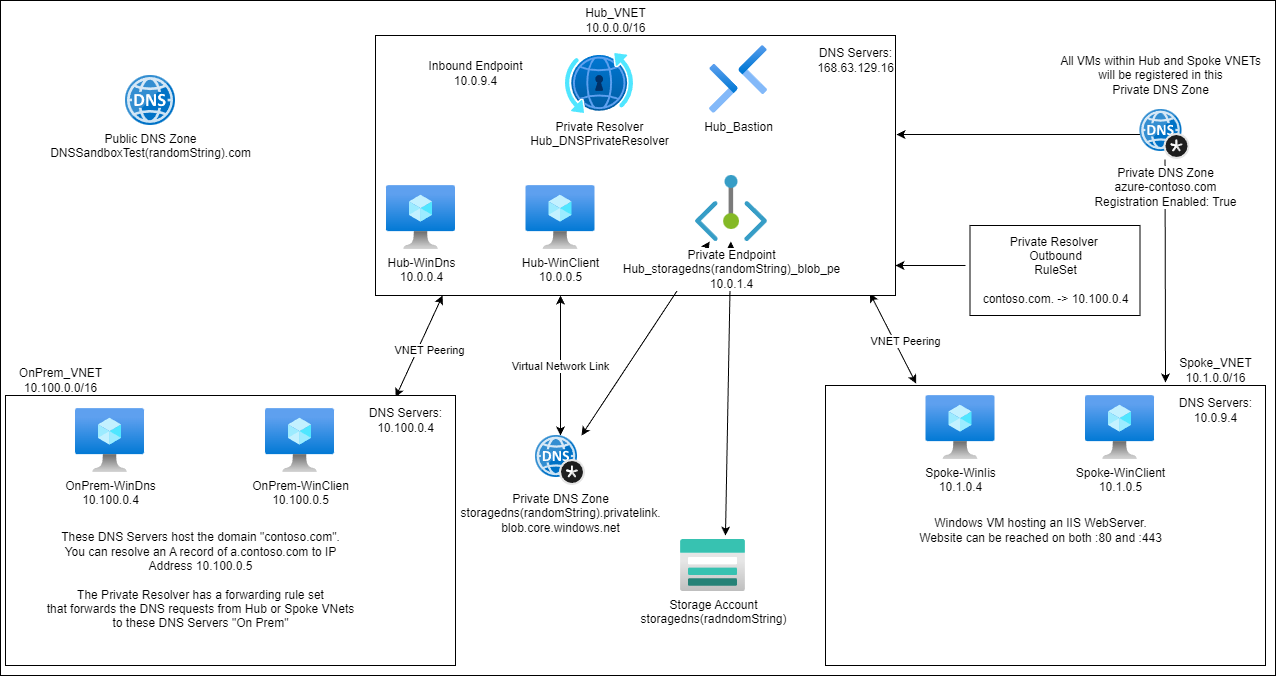

The diagram above was exported from draw.io. Its source (the exported page's mxGraphModel, read from the mxfile embedded in the PNG):
<mxGraphModel dx="1259" dy="779" grid="1" gridSize="10" guides="1" tooltips="1" connect="1" arrows="1" fold="1" page="1" pageScale="1" pageWidth="10000" pageHeight="10000" math="0" shadow="0">
  <root>
    <mxCell id="0" />
    <mxCell id="1" parent="0" />
    <mxCell id="47" value="" style="whiteSpace=wrap;html=1;" parent="1" vertex="1">
      <mxGeometry x="45" y="35" width="1275" height="675" as="geometry" />
    </mxCell>
    <mxCell id="2" value="" style="rounded=0;whiteSpace=wrap;html=1;" parent="1" vertex="1">
      <mxGeometry x="870" y="420" width="440" height="280" as="geometry" />
    </mxCell>
    <mxCell id="3" value="Spoke_VNET&lt;br&gt;10.1.0.0/16" style="text;html=1;align=center;verticalAlign=middle;resizable=0;points=[];autosize=1;strokeColor=none;fillColor=none;" parent="1" vertex="1">
      <mxGeometry x="1210" y="385" width="100" height="40" as="geometry" />
    </mxCell>
    <mxCell id="29" style="edgeStyle=none;html=1;entryX=0.206;entryY=-0.007;entryDx=0;entryDy=0;entryPerimeter=0;exitX=0.951;exitY=0.992;exitDx=0;exitDy=0;exitPerimeter=0;startArrow=classic;startFill=1;" parent="1" source="6" target="2" edge="1">
      <mxGeometry relative="1" as="geometry" />
    </mxCell>
    <mxCell id="30" value="VNET Peering" style="edgeLabel;html=1;align=center;verticalAlign=middle;resizable=0;points=[];" parent="29" vertex="1" connectable="0">
      <mxGeometry x="0.35" y="1" relative="1" as="geometry">
        <mxPoint x="3" y="-12" as="offset" />
      </mxGeometry>
    </mxCell>
    <mxCell id="6" value="" style="rounded=0;whiteSpace=wrap;html=1;" parent="1" vertex="1">
      <mxGeometry x="420" y="70" width="520" height="260" as="geometry" />
    </mxCell>
    <mxCell id="7" value="Hub_VNET&lt;br&gt;10.0.0.0/16" style="text;html=1;align=center;verticalAlign=middle;resizable=0;points=[];autosize=1;strokeColor=none;fillColor=none;" parent="1" vertex="1">
      <mxGeometry x="620" y="35.00000000000003" width="80" height="40" as="geometry" />
    </mxCell>
    <mxCell id="51" style="edgeStyle=none;html=1;entryX=0.129;entryY=1;entryDx=0;entryDy=0;entryPerimeter=0;exitX=0.867;exitY=0.006;exitDx=0;exitDy=0;exitPerimeter=0;startArrow=classic;startFill=1;" parent="1" source="8" target="6" edge="1">
      <mxGeometry relative="1" as="geometry" />
    </mxCell>
    <mxCell id="53" value="VNET Peering" style="edgeLabel;html=1;align=center;verticalAlign=middle;resizable=0;points=[];" parent="51" vertex="1" connectable="0">
      <mxGeometry x="0.5272" y="2" relative="1" as="geometry">
        <mxPoint y="31" as="offset" />
      </mxGeometry>
    </mxCell>
    <mxCell id="8" value="" style="whiteSpace=wrap;html=1;" parent="1" vertex="1">
      <mxGeometry x="50" y="430" width="450" height="270" as="geometry" />
    </mxCell>
    <mxCell id="9" value="OnPrem_VNET&lt;br&gt;10.100.0.0/16" style="text;html=1;align=center;verticalAlign=middle;resizable=0;points=[];autosize=1;strokeColor=none;fillColor=none;" parent="1" vertex="1">
      <mxGeometry x="50" y="395" width="110" height="40" as="geometry" />
    </mxCell>
    <mxCell id="10" value="Private Resolver&lt;br&gt;Hub_DNSPrivateResolver" style="aspect=fixed;html=1;points=[];align=center;image;fontSize=12;image=img/lib/azure2/networking/DNS_Private_Resolver.svg;" parent="1" vertex="1">
      <mxGeometry x="610" y="88.00000000000003" width="68" height="60" as="geometry" />
    </mxCell>
    <mxCell id="13" value="OnPrem-WinDns&lt;br&gt;10.100.0.4" style="aspect=fixed;html=1;points=[];align=center;image;fontSize=12;image=img/lib/azure2/compute/Virtual_Machine.svg;" parent="1" vertex="1">
      <mxGeometry x="120" y="443" width="69" height="64" as="geometry" />
    </mxCell>
    <mxCell id="38" style="edgeStyle=none;html=1;startArrow=classic;startFill=1;" parent="1" source="24" edge="1">
      <mxGeometry relative="1" as="geometry">
        <mxPoint x="605" y="330" as="targetPoint" />
      </mxGeometry>
    </mxCell>
    <mxCell id="39" value="Virtual Network Link" style="edgeLabel;html=1;align=center;verticalAlign=middle;resizable=0;points=[];" parent="38" vertex="1" connectable="0">
      <mxGeometry x="0.4287" y="-1" relative="1" as="geometry">
        <mxPoint x="-2" y="30" as="offset" />
      </mxGeometry>
    </mxCell>
    <mxCell id="24" value="Private DNS Zone&lt;br&gt;storagedns(randomString).privatelink.&lt;br&gt;blob.core.windows.net" style="sketch=0;aspect=fixed;html=1;points=[];align=center;image;fontSize=12;image=img/lib/mscae/DNS_Private_Zones.svg;" parent="1" vertex="1">
      <mxGeometry x="580" y="470" width="50" height="50" as="geometry" />
    </mxCell>
    <mxCell id="26" value="Storage Account&lt;br&gt;storagedns(radndomString)" style="aspect=fixed;html=1;points=[];align=center;image;fontSize=12;image=img/lib/azure2/storage/Storage_Accounts.svg;" parent="1" vertex="1">
      <mxGeometry x="725" y="574" width="65" height="52" as="geometry" />
    </mxCell>
    <mxCell id="31" value="Spoke-WinIis&lt;br&gt;10.1.0.4" style="aspect=fixed;html=1;points=[];align=center;image;fontSize=12;image=img/lib/azure2/compute/Virtual_Machine.svg;" parent="1" vertex="1">
      <mxGeometry x="970.5" y="430" width="69" height="64" as="geometry" />
    </mxCell>
    <mxCell id="32" value="Windows VM hosting an IIS WebServer.&lt;br&gt;Website can be reached on both :80 and :443" style="text;html=1;align=center;verticalAlign=middle;resizable=0;points=[];autosize=1;strokeColor=none;fillColor=none;" parent="1" vertex="1">
      <mxGeometry x="950" y="545" width="270" height="40" as="geometry" />
    </mxCell>
    <mxCell id="34" value="Hub_Bastion" style="aspect=fixed;html=1;points=[];align=center;image;fontSize=12;image=img/lib/azure2/networking/Bastions.svg;" parent="1" vertex="1">
      <mxGeometry x="754" y="80" width="57.99999999999999" height="68" as="geometry" />
    </mxCell>
    <mxCell id="36" style="edgeStyle=none;html=1;entryX=0.692;entryY=-0.077;entryDx=0;entryDy=0;entryPerimeter=0;startArrow=classic;startFill=1;" parent="1" source="35" target="26" edge="1">
      <mxGeometry relative="1" as="geometry" />
    </mxCell>
    <mxCell id="37" style="edgeStyle=none;html=1;entryX=0.92;entryY=0;entryDx=0;entryDy=0;entryPerimeter=0;startArrow=classic;startFill=1;" parent="1" source="35" target="24" edge="1">
      <mxGeometry relative="1" as="geometry" />
    </mxCell>
    <mxCell id="35" value="Private Endpoint&lt;br&gt;Hub_storagedns(randomString)_blob_pe&lt;br&gt;10.0.1.4" style="aspect=fixed;html=1;points=[];align=center;image;fontSize=12;image=img/lib/azure2/networking/Private_Endpoint.svg;" parent="1" vertex="1">
      <mxGeometry x="740" y="210" width="72" height="66" as="geometry" />
    </mxCell>
    <mxCell id="41" style="edgeStyle=none;html=1;entryX=1.002;entryY=0.381;entryDx=0;entryDy=0;entryPerimeter=0;startArrow=none;startFill=0;" parent="1" source="40" target="6" edge="1">
      <mxGeometry relative="1" as="geometry" />
    </mxCell>
    <mxCell id="42" style="edgeStyle=none;html=1;startArrow=none;startFill=0;entryX=0;entryY=-0.2;entryDx=0;entryDy=0;entryPerimeter=0;" parent="1" source="40" target="50" edge="1">
      <mxGeometry relative="1" as="geometry">
        <mxPoint x="1195" y="420" as="targetPoint" />
      </mxGeometry>
    </mxCell>
    <mxCell id="40" value="Private DNS Zone&lt;br&gt;azure-contoso.com&lt;br&gt;Registration Enabled: True" style="sketch=0;aspect=fixed;html=1;points=[];align=center;image;fontSize=12;image=img/lib/mscae/DNS_Private_Zones.svg;" parent="1" vertex="1">
      <mxGeometry x="1184.5" y="144" width="50" height="50" as="geometry" />
    </mxCell>
    <mxCell id="43" value="All VMs within Hub and Spoke VNETs&lt;br&gt;will be registered in this&lt;br&gt;Private DNS Zone" style="text;html=1;align=center;verticalAlign=middle;resizable=0;points=[];autosize=1;strokeColor=none;fillColor=none;" parent="1" vertex="1">
      <mxGeometry x="1094.5" y="80" width="220" height="60" as="geometry" />
    </mxCell>
    <mxCell id="45" value="Public DNS Zone&lt;br&gt;DNSSandboxTest(randomString).com" style="sketch=0;aspect=fixed;html=1;points=[];align=center;image;fontSize=12;image=img/lib/mscae/DNS.svg;" parent="1" vertex="1">
      <mxGeometry x="170" y="110" width="50" height="50" as="geometry" />
    </mxCell>
    <mxCell id="46" value="These DNS Servers host the domain &quot;contoso.com&quot;.&lt;br&gt;You can resolve an A record of a.contoso.com to IP&lt;br&gt;Address 10.100.0.5&lt;br&gt;&lt;br&gt;The Private Resolver has a forwarding rule set&lt;br&gt;that forwards the DNS requests from Hub or Spoke VNets&lt;br&gt;to these DNS Servers &quot;On Prem&quot;" style="text;html=1;align=center;verticalAlign=middle;resizable=0;points=[];autosize=1;strokeColor=none;fillColor=none;" parent="1" vertex="1">
      <mxGeometry x="80" y="560" width="330" height="110" as="geometry" />
    </mxCell>
    <mxCell id="50" value="DNS Servers:&lt;br&gt;10.0.9.4" style="text;html=1;align=center;verticalAlign=middle;resizable=0;points=[];autosize=1;strokeColor=none;fillColor=none;" parent="1" vertex="1">
      <mxGeometry x="1210" y="425" width="100" height="40" as="geometry" />
    </mxCell>
    <mxCell id="54" value="Inbound Endpoint&lt;br&gt;10.0.9.4" style="text;html=1;align=center;verticalAlign=middle;resizable=0;points=[];autosize=1;strokeColor=none;fillColor=none;" parent="1" vertex="1">
      <mxGeometry x="460" y="88" width="120" height="40" as="geometry" />
    </mxCell>
    <mxCell id="55" value="DNS Servers:&lt;br&gt;168.63.129.16" style="text;html=1;align=center;verticalAlign=middle;resizable=0;points=[];autosize=1;strokeColor=none;fillColor=none;" parent="1" vertex="1">
      <mxGeometry x="850" y="75" width="100" height="40" as="geometry" />
    </mxCell>
    <mxCell id="56" value="DNS Servers:&lt;br&gt;10.100.0.4" style="text;html=1;align=center;verticalAlign=middle;resizable=0;points=[];autosize=1;strokeColor=none;fillColor=none;" parent="1" vertex="1">
      <mxGeometry x="400" y="435" width="100" height="40" as="geometry" />
    </mxCell>
    <mxCell id="57" value="OnPrem-WinClien&lt;br&gt;10.100.0.5" style="aspect=fixed;html=1;points=[];align=center;image;fontSize=12;image=img/lib/azure2/compute/Virtual_Machine.svg;" parent="1" vertex="1">
      <mxGeometry x="310" y="443" width="69" height="64" as="geometry" />
    </mxCell>
    <mxCell id="58" value="Spoke-WinClient&lt;br&gt;10.1.0.5" style="aspect=fixed;html=1;points=[];align=center;image;fontSize=12;image=img/lib/azure2/compute/Virtual_Machine.svg;" parent="1" vertex="1">
      <mxGeometry x="1130" y="430" width="69" height="64" as="geometry" />
    </mxCell>
    <mxCell id="59" value="Hub-WinClient&lt;br&gt;10.0.0.5" style="aspect=fixed;html=1;points=[];align=center;image;fontSize=12;image=img/lib/azure2/compute/Virtual_Machine.svg;" parent="1" vertex="1">
      <mxGeometry x="570.5" y="220" width="69" height="64" as="geometry" />
    </mxCell>
    <mxCell id="61" style="edgeStyle=none;html=1;startArrow=none;startFill=0;" parent="1" edge="1">
      <mxGeometry relative="1" as="geometry">
        <mxPoint x="1010" y="300" as="sourcePoint" />
        <mxPoint x="940" y="300" as="targetPoint" />
      </mxGeometry>
    </mxCell>
    <mxCell id="60" value="Private Resolver&amp;nbsp;&lt;br&gt;Outbound&lt;br&gt;RuleSet&lt;br&gt;&lt;br&gt;contoso.com. -&amp;gt; 10.100.0.4" style="text;html=1;align=center;verticalAlign=middle;resizable=0;points=[];autosize=1;strokeColor=default;fillColor=none;" parent="1" vertex="1">
      <mxGeometry x="1014.5" y="260" width="170" height="90" as="geometry" />
    </mxCell>
    <mxCell id="62" value="Hub-WinDns&lt;br&gt;10.0.0.4" style="aspect=fixed;html=1;points=[];align=center;image;fontSize=12;image=img/lib/azure2/compute/Virtual_Machine.svg;" parent="1" vertex="1">
      <mxGeometry x="431" y="220" width="69" height="64" as="geometry" />
    </mxCell>
  </root>
</mxGraphModel>